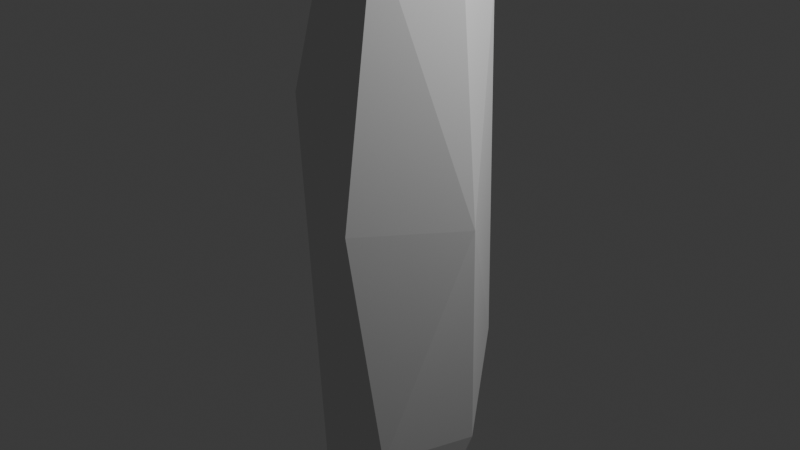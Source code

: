 # Source: Testfile.blend  (saved by Blender 4.5.91; exported with 4.5.12 LTS)
import bpy
from mathutils import Matrix  # noqa: F401  (used for matrix-valued properties, if any)

bpy.ops.wm.read_factory_settings(use_empty=True)
scene = bpy.context.scene
scene.name = 'Scene'

# ---- collections
col_collection = bpy.data.collections.new('Collection'); scene.collection.children.link(col_collection)

# ---- world
world_world = bpy.data.worlds.new('World'); scene.world = world_world
world_world.use_nodes = True; world_world.node_tree.nodes.clear()
_N = world_world.node_tree.nodes; _L = world_world.node_tree.links
n0 = _N.new('ShaderNodeOutputWorld'); n0.name = 'World Output'; n0.location = (200, 100)
n1 = _N.new('ShaderNodeBackground'); n1.name = 'Background'; n1.location = (-200, 100)
n1.inputs[0].default_value = (0.05088, 0.05088, 0.05088, 1.0)
_L.new(n1.outputs[0], n0.inputs[0])
n0.is_active_output = True
world_world.color = (0.05088, 0.05088, 0.05088)
world_world.sun_shadow_jitter_overblur = 0.0

# ---- cameras
cam_camera = bpy.data.cameras.new('Camera')
cam_camera.clip_end = 100.0
cam_camera.ortho_scale = 7.314

# ---- lights
light_light = bpy.data.lights.new('Light', 'POINT')
light_light.energy = 1000.0
light_light.shadow_soft_size = 0.1

# ---- meshes
me_icosphere = bpy.data.meshes.new('Icosphere')
me_icosphere.from_pydata([(0.0, 0.0, -1.0), (0.7236, -0.5257, -0.4472), (-0.2764, -0.8506, -0.4472), (-0.8944, 0.0, -0.4472), (-0.2764, 0.8506, -0.4472), (0.7236, 0.5257, -0.4472), (0.2764, -0.8506, 0.4472), (-0.7236, -0.5257, 0.4472), (-0.7236, 0.5257, 0.4472), (0.2764, 0.8506, 0.4472), (0.8944, 0.0, 0.4472), (0.0, 0.0, 1.0), (-0.1625, -0.5, -0.8507), (0.4253, -0.309, -0.8507), (0.2629, -0.809, -0.5257), (0.8506, 0.0, -0.5257), (0.4253, 0.309, -0.8507), (-0.5257, 0.0, -0.8507), (-0.6882, -0.5, -0.5257), (-0.1625, 0.5, -0.8507), (-0.6882, 0.5, -0.5257), (0.2629, 0.809, -0.5257), (0.9511, -0.309, 0.0), (0.9511, 0.309, 0.0), (0.0, -1.0, 0.0), (0.5878, -0.809, 0.0), (-0.9511, -0.309, 0.0), (-0.5878, -0.809, 0.0), (-0.5878, 0.809, 0.0), (-0.9511, 0.309, 0.0), (0.5878, 0.809, 0.0), (0.0, 1.0, 0.0), (0.6882, -0.5, 0.5257), (-0.2629, -0.809, 0.5257), (-0.8506, 0.0, 0.5257), (-0.2629, 0.809, 0.5257), (0.6882, 0.5, 0.5257), (0.1625, -0.5, 0.8507), (0.5257, 0.0, 0.8507), (-0.4253, -0.309, 0.8507), (-0.4253, 0.309, 0.8507), (0.1625, 0.5, 0.8507)], [], [(0, 13, 12), (1, 13, 15), (0, 12, 17), (0, 17, 19), (0, 19, 16), (1, 15, 22), (2, 14, 24), (3, 18, 26), (4, 20, 28), (5, 21, 30), (1, 22, 25), (2, 24, 27), (3, 26, 29), (4, 28, 31), (5, 30, 23), (6, 32, 37), (7, 33, 39), (8, 34, 40), (9, 35, 41), (10, 36, 38), (38, 41, 11), (38, 36, 41), (36, 9, 41), (41, 40, 11), (41, 35, 40), (35, 8, 40), (40, 39, 11), (40, 34, 39), (34, 7, 39), (39, 37, 11), (39, 33, 37), (33, 6, 37), (37, 38, 11), (37, 32, 38), (32, 10, 38), (23, 36, 10), (23, 30, 36), (30, 9, 36), (31, 35, 9), (31, 28, 35), (28, 8, 35), (29, 34, 8), (29, 26, 34), (26, 7, 34), (27, 33, 7), (27, 24, 33), (24, 6, 33), (25, 32, 6), (25, 22, 32), (22, 10, 32), (30, 31, 9), (30, 21, 31), (21, 4, 31), (28, 29, 8), (28, 20, 29), (20, 3, 29), (26, 27, 7), (26, 18, 27), (18, 2, 27), (24, 25, 6), (24, 14, 25), (14, 1, 25), (22, 23, 10), (22, 15, 23), (15, 5, 23), (16, 21, 5), (16, 19, 21), (19, 4, 21), (19, 20, 4), (19, 17, 20), (17, 3, 20), (17, 18, 3), (17, 12, 18), (12, 2, 18), (15, 16, 5), (15, 13, 16), (13, 0, 16), (12, 14, 2), (12, 13, 14), (13, 1, 14)])
_uv = me_icosphere.uv_layers.new(name='UVMap')
_uv.uv.foreach_set('vector', [0.1818, 0.0, 0.2273, 0.07873, 0.1364, 0.07873, 0.2727, 0.1575, 0.3182, 0.07873, 0.3636, 0.1575, 0.9091, 0.0, 0.9545, 0.07873, 0.8636, 0.07873, 0.7273, 0.0, 0.7727, 0.07873, 0.6818, 0.07873, 0.5455, 0.0, 0.5909, 0.07873, 0.5, 0.07873, 0.2727, 0.1575, 0.3636, 0.1575, 0.3182, 0.2362, 0.09091, 0.1575, 0.1818, 0.1575, 0.1364, 0.2362, 0.8182, 0.1575, 0.9091, 0.1575, 0.8636, 0.2362, 0.6364, 0.1575, 0.7273, 0.1575, 0.6818, 0.2362, 0.4545, 0.1575, 0.5455, 0.1575, 0.5, 0.2362, 0.2727, 0.1575, 0.3182, 0.2362, 0.2273, 0.2362, 0.09091, 0.1575, 0.1364, 0.2362, 0.04546, 0.2362, 0.8182, 0.1575, 0.8636, 0.2362, 0.7727, 0.2362, 0.6364, 0.1575, 0.6818, 0.2362, 0.5909, 0.2362, 0.4545, 0.1575, 0.5, 0.2362, 0.4091, 0.2362, 0.1818, 0.3149, 0.2727, 0.3149, 0.2273, 0.3937, 0.0, 0.3149, 0.09091, 0.3149, 0.04546, 0.3937, 0.7273, 0.3149, 0.8182, 0.3149, 0.7727, 0.3937, 0.5455, 0.3149, 0.6364, 0.3149, 0.5909, 0.3937, 0.3636, 0.3149, 0.4545, 0.3149, 0.4091, 0.3937, 0.4091, 0.3937, 0.5, 0.3937, 0.4545, 0.4724, 0.4091, 0.3937, 0.4545, 0.3149, 0.5, 0.3937, 0.4545, 0.3149, 0.5455, 0.3149, 0.5, 0.3937, 0.5909, 0.3937, 0.6818, 0.3937, 0.6364, 0.4724, 0.5909, 0.3937, 0.6364, 0.3149, 0.6818, 0.3937, 0.6364, 0.3149, 0.7273, 0.3149, 0.6818, 0.3937, 0.7727, 0.3937, 0.8636, 0.3937, 0.8182, 0.4724, 0.7727, 0.3937, 0.8182, 0.3149, 0.8636, 0.3937, 0.8182, 0.3149, 0.9091, 0.3149, 0.8636, 0.3937, 0.04546, 0.3937, 0.1364, 0.3937, 0.09091, 0.4724, 0.04546, 0.3937, 0.09091, 0.3149, 0.1364, 0.3937, 0.09091, 0.3149, 0.1818, 0.3149, 0.1364, 0.3937, 0.2273, 0.3937, 0.3182, 0.3937, 0.2727, 0.4724, 0.2273, 0.3937, 0.2727, 0.3149, 0.3182, 0.3937, 0.2727, 0.3149, 0.3636, 0.3149, 0.3182, 0.3937, 0.4091, 0.2362, 0.4545, 0.3149, 0.3636, 0.3149, 0.4091, 0.2362, 0.5, 0.2362, 0.4545, 0.3149, 0.5, 0.2362, 0.5455, 0.3149, 0.4545, 0.3149, 0.5909, 0.2362, 0.6364, 0.3149, 0.5455, 0.3149, 0.5909, 0.2362, 0.6818, 0.2362, 0.6364, 0.3149, 0.6818, 0.2362, 0.7273, 0.3149, 0.6364, 0.3149, 0.7727, 0.2362, 0.8182, 0.3149, 0.7273, 0.3149, 0.7727, 0.2362, 0.8636, 0.2362, 0.8182, 0.3149, 0.8636, 0.2362, 0.9091, 0.3149, 0.8182, 0.3149, 0.04546, 0.2362, 0.09091, 0.3149, 0.0, 0.3149, 0.04546, 0.2362, 0.1364, 0.2362, 0.09091, 0.3149, 0.1364, 0.2362, 0.1818, 0.3149, 0.09091, 0.3149, 0.2273, 0.2362, 0.2727, 0.3149, 0.1818, 0.3149, 0.2273, 0.2362, 0.3182, 0.2362, 0.2727, 0.3149, 0.3182, 0.2362, 0.3636, 0.3149, 0.2727, 0.3149, 0.5, 0.2362, 0.5909, 0.2362, 0.5455, 0.3149, 0.5, 0.2362, 0.5455, 0.1575, 0.5909, 0.2362, 0.5455, 0.1575, 0.6364, 0.1575, 0.5909, 0.2362, 0.6818, 0.2362, 0.7727, 0.2362, 0.7273, 0.3149, 0.6818, 0.2362, 0.7273, 0.1575, 0.7727, 0.2362, 0.7273, 0.1575, 0.8182, 0.1575, 0.7727, 0.2362, 0.8636, 0.2362, 0.9545, 0.2362, 0.9091, 0.3149, 0.8636, 0.2362, 0.9091, 0.1575, 0.9545, 0.2362, 0.9091, 0.1575, 1.0, 0.1575, 0.9545, 0.2362, 0.1364, 0.2362, 0.2273, 0.2362, 0.1818, 0.3149, 0.1364, 0.2362, 0.1818, 0.1575, 0.2273, 0.2362, 0.1818, 0.1575, 0.2727, 0.1575, 0.2273, 0.2362, 0.3182, 0.2362, 0.4091, 0.2362, 0.3636, 0.3149, 0.3182, 0.2362, 0.3636, 0.1575, 0.4091, 0.2362, 0.3636, 0.1575, 0.4545, 0.1575, 0.4091, 0.2362, 0.5, 0.07873, 0.5455, 0.1575, 0.4545, 0.1575, 0.5, 0.07873, 0.5909, 0.07873, 0.5455, 0.1575, 0.5909, 0.07873, 0.6364, 0.1575, 0.5455, 0.1575, 0.6818, 0.07873, 0.7273, 0.1575, 0.6364, 0.1575, 0.6818, 0.07873, 0.7727, 0.07873, 0.7273, 0.1575, 0.7727, 0.07873, 0.8182, 0.1575, 0.7273, 0.1575, 0.8636, 0.07873, 0.9091, 0.1575, 0.8182, 0.1575, 0.8636, 0.07873, 0.9545, 0.07873, 0.9091, 0.1575, 0.9545, 0.07873, 1.0, 0.1575, 0.9091, 0.1575, 0.3636, 0.1575, 0.4091, 0.07873, 0.4545, 0.1575, 0.3636, 0.1575, 0.3182, 0.07873, 0.4091, 0.07873, 0.3182, 0.07873, 0.3636, 0.0, 0.4091, 0.07873, 0.1364, 0.07873, 0.1818, 0.1575, 0.09091, 0.1575, 0.1364, 0.07873, 0.2273, 0.07873, 0.1818, 0.1575, 0.2273, 0.07873, 0.2727, 0.1575, 0.1818, 0.1575])
me_icosphere.update()

# ---- objects
ob_light = bpy.data.objects.new('Light', light_light)
ob_camera = bpy.data.objects.new('Camera', cam_camera)
ob_icosphere = bpy.data.objects.new('Icosphere', me_icosphere)

# ---- transforms, parenting, visibility, modifiers, constraints
ob_light.location = (4.076, 1.005, 5.904)
ob_light.rotation_euler = (0.6503, 0.05522, 1.866)
ob_light.lock_rotations_4d = False
ob_light.empty_display_type = 'ARROWS'
ob_light.color = (0.0, 0.0, 0.0, 0.0)
ob_light.lineart.crease_threshold = 0.0
ob_camera.location = (7.359, -6.926, 4.958)
ob_camera.rotation_euler = (1.109, 0.0, 0.8149)
ob_camera.lock_rotations_4d = False
ob_camera.empty_display_type = 'ARROWS'
ob_camera.color = (0.0, 0.0, 0.0, 0.0)
ob_camera.display_type = 'WIRE'
ob_camera.lineart.crease_threshold = 0.0
ob_icosphere.location = (0.0, 0.0, 0.0)
ob_icosphere.scale = (1.0, 1.0, 4.58)
_m = ob_icosphere.modifiers.new('Decimate', 'DECIMATE')
_m.ratio = 0.4721

# ---- collection membership
col_collection.objects.link(ob_light)
col_collection.objects.link(ob_camera)
col_collection.objects.link(ob_icosphere)

# ---- scene / render settings (as saved in the file)
scene.camera = ob_camera
scene.frame_start = 1; scene.frame_end = 250; scene.frame_set(1)
scene.render.engine = 'BLENDER_EEVEE_NEXT'
bpy.context.view_layer.update()
